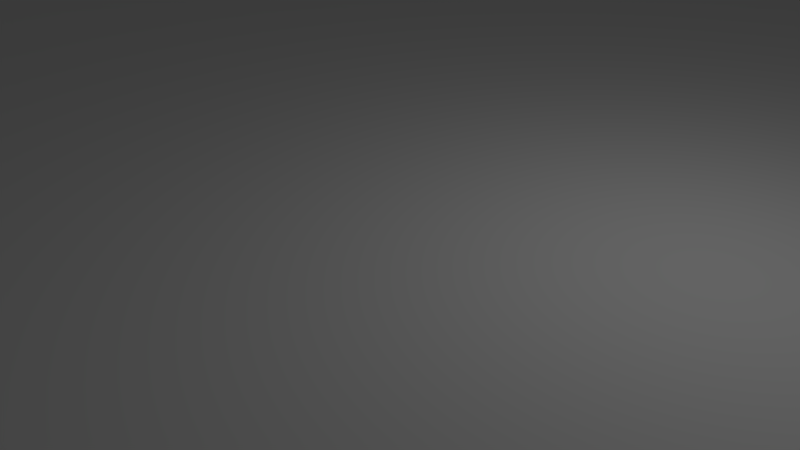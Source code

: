 # Source: arena_part2.blend  (saved by Blender 2.79.0; exported with 4.5.12 LTS)
import bpy
from mathutils import Matrix  # noqa: F401  (used for matrix-valued properties, if any)

bpy.ops.wm.read_factory_settings(use_empty=True)
scene = bpy.context.scene
scene.name = 'Scene'

# ---- collections
col_collection_1 = bpy.data.collections.new('Collection 1'); scene.collection.children.link(col_collection_1)

# ---- world
world_world = bpy.data.worlds.new('World'); scene.world = world_world
world_world.color = (0.05088, 0.05088, 0.05088)
world_world.use_sun_shadow = False
world_world.sun_shadow_jitter_overblur = 0.0
world_world.cycles.sampling_method = 'MANUAL'

# ---- cameras
cam_camera = bpy.data.cameras.new('Camera')
cam_camera.clip_end = 100.0
cam_camera.lens = 35.0
cam_camera.sensor_width = 32.0
cam_camera.sensor_height = 18.0
cam_camera.ortho_scale = 7.314
cam_camera.dof.focus_distance = 0.0
cam_camera.dof.aperture_fstop = 128.0

# ---- lights
light_lamp = bpy.data.lights.new('Lamp', 'POINT')
light_lamp.transmission_factor = 0.0
light_lamp.cutoff_distance = 30.0
light_lamp.energy = 100.0
light_lamp.shadow_buffer_clip_start = 1.001
light_lamp.shadow_soft_size = 0.1
light_lamp.shadow_maximum_resolution = 0.006
light_lamp.use_absolute_resolution = True

# ---- meshes
me_cube_001 = bpy.data.meshes.new('Cube.001')
me_cube_001.from_pydata([(-1.0, -1.0, -1.0), (-1.0, -1.0, 1.0), (-1.0, 1.0, -1.0), (-1.0, 1.0, 1.0), (1.0, -1.0, -1.0), (1.0, -1.0, 1.0), (1.0, 1.0, -1.0), (1.0, 1.0, 1.0), (-0.85, -0.7, -1.0), (-0.85, -0.7, 1.0), (0.85, -0.7, -1.0), (0.85, -0.7, 1.0), (-0.85, 0.745, 1.0), (0.85, 0.745, -1.0), (-0.85, 0.745, -1.0), (0.85, 0.745, 1.0), (-0.7, 0.85, -1.0), (-0.7, 0.85, 1.0), (-0.7, -0.85, -1.0), (-0.7, -0.85, 1.0), (-0.7, -0.7, 1.0), (-0.7, -0.7, -1.0), (-0.7, 0.745, -1.0), (-0.7, 0.745, 1.0), (0.745, 0.85, 1.0), (0.7451, -0.85, -1.0), (0.745, -0.7, 1.0), (0.745, 0.745, 1.0), (0.745, 0.85, -1.0), (0.7449, -0.8501, 0.9998), (0.745, -0.7, -1.0), (0.745, 0.745, -1.0), (-0.85, 1.0, -1.0), (-0.85, -1.0, 1.0), (-0.85, -0.7, -1.0), (-0.85, 0.745, -1.0), (-0.85, 1.0, 1.0), (-0.85, -1.0, -1.0), (-0.85, -0.7, 1.0), (-0.85, 0.745, 1.0), (0.8729, 1.0, 1.0), (0.873, -0.9999, -0.9998), (0.8729, -0.7, 1.0), (0.8729, 0.745, 1.0), (0.8729, 1.0, -1.0), (0.8728, -1.0, 1.0), (0.8729, -0.7, -1.0), (0.8729, 0.745, -1.0), (-1.0, -0.8509, -1.0), (1.0, -0.8509, 1.0), (-1.0, -0.8509, 1.0), (1.0, -0.8509, -1.0), (-0.7, -0.8509, 1.0), (-0.7, -0.8509, -1.0), (0.745, -0.8509, 1.0), (0.745, -0.8509, -1.0), (-0.85, -0.8509, -1.0), (-0.85, -0.8509, 1.0), (0.8729, -0.8509, 1.0), (0.8729, -0.8509, -1.0), (-1.0, 0.8725, 1.0), (1.0, 0.8725, -1.0), (-1.0, 0.8725, -1.0), (1.0, 0.8725, 1.0), (-0.7, 0.8725, 1.0), (-0.7, 0.8725, -1.0), (0.745, 0.8725, 1.0), (0.745, 0.8725, -1.0), (-0.85, 0.8725, -1.0), (-0.85, 0.8725, 1.0), (0.8729, 0.8725, 1.0), (0.8729, 0.8725, -1.0)], [], [(62, 60, 3, 2), (44, 40, 7, 6), (51, 49, 5, 4), (37, 33, 1, 0), (59, 51, 4, 41), (57, 50, 1, 33), (39, 12, 9, 38), (47, 13, 10, 46), (13, 15, 11, 10), (48, 50, 9, 8), (61, 63, 15, 13), (71, 61, 13, 47), (69, 60, 12, 39), (8, 9, 12, 14), (66, 64, 23, 27), (68, 65, 22, 35), (35, 22, 21, 34), (27, 23, 20, 26), (54, 52, 19, 29), (56, 53, 18, 37), (25, 29, 19, 18), (32, 36, 17, 16), (41, 45, 29, 25), (58, 54, 29, 45), (43, 27, 26, 42), (70, 66, 27, 43), (65, 67, 31, 22), (22, 31, 30, 21), (53, 55, 25, 18), (16, 17, 24, 28), (2, 3, 36, 32), (48, 56, 37, 0), (14, 35, 34, 8), (62, 68, 35, 14), (64, 69, 39, 23), (23, 39, 38, 20), (52, 57, 33, 19), (18, 19, 33, 37), (63, 70, 43, 15), (15, 43, 42, 11), (49, 58, 45, 5), (4, 5, 45, 41), (67, 71, 47, 31), (31, 47, 46, 30), (55, 59, 41, 25), (28, 24, 40, 44), (30, 46, 59, 55), (11, 42, 58, 49), (20, 38, 57, 52), (8, 34, 56, 48), (21, 30, 55, 53), (42, 26, 54, 58), (34, 21, 53, 56), (26, 20, 52, 54), (0, 1, 50, 48), (38, 9, 50, 57), (46, 10, 51, 59), (10, 11, 49, 51), (28, 44, 71, 67), (7, 40, 70, 63), (17, 36, 69, 64), (2, 32, 68, 62), (16, 28, 67, 65), (40, 24, 66, 70), (32, 16, 65, 68), (24, 17, 64, 66), (36, 3, 60, 69), (44, 6, 61, 71), (6, 7, 63, 61), (14, 12, 60, 62)])
me_cube_001.use_remesh_preserve_volume = False
me_cube_001.use_remesh_preserve_attributes = False
me_cube_001.use_mirror_vertex_groups = False
me_cube_001.update()

# ---- objects
ob_lamp = bpy.data.objects.new('Lamp', light_lamp)
ob_camera = bpy.data.objects.new('Camera', cam_camera)
ob_cube = bpy.data.objects.new('Cube', me_cube_001)

# ---- transforms, parenting, visibility, modifiers, constraints
ob_lamp.location = (4.076, 1.005, 5.904)
ob_lamp.rotation_euler = (0.6503, 0.05522, 1.866)
ob_lamp.lock_rotations_4d = False
ob_lamp.empty_display_type = 'ARROWS'
ob_lamp.color = (0.0, 0.0, 0.0, 0.0)
ob_lamp.lineart.crease_threshold = 0.0
ob_camera.location = (7.481, -6.508, 5.344)
ob_camera.rotation_euler = (1.109, 0.0, 0.8149)
ob_camera.lock_rotations_4d = False
ob_camera.empty_display_type = 'ARROWS'
ob_camera.color = (0.0, 0.0, 0.0, 0.0)
ob_camera.display_type = 'WIRE'
ob_camera.lineart.crease_threshold = 0.0
ob_cube.location = (0.0, 5.091, 0.0)
ob_cube.scale = (20.0, 20.0, 1.0)
ob_cube.lineart.crease_threshold = 0.0

# ---- collection membership
col_collection_1.objects.link(ob_lamp)
col_collection_1.objects.link(ob_camera)
col_collection_1.objects.link(ob_cube)

# ---- scene / render settings (as saved in the file)
scene.camera = ob_camera
scene.frame_start = 1; scene.frame_end = 250; scene.frame_set(1)
scene.render.engine = 'BLENDER_EEVEE_NEXT'
scene.render.resolution_percentage = 50
scene.render.dither_intensity = 0.0
scene.cycles.use_denoising = False
scene.cycles.samples = 128
scene.cycles.sampling_pattern = 'TABULATED_SOBOL'
scene.cycles.use_adaptive_sampling = False
scene.cycles.use_light_tree = False
scene.cycles.blur_glossy = 0.0
scene.cycles.sample_clamp_indirect = 0.0
scene.view_settings.view_transform = 'Standard'
bpy.context.view_layer.update()
